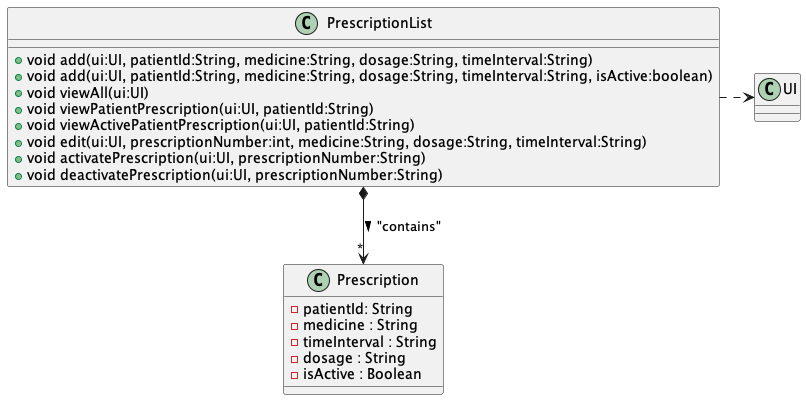

The diagram above was rendered by PlantUML. Its source (embedded in the PNG):
@startuml
class PrescriptionList {
+ void add(ui:UI, patientId:String, medicine:String, dosage:String, timeInterval:String)
+ void add(ui:UI, patientId:String, medicine:String, dosage:String, timeInterval:String, isActive:boolean)
+ void viewAll(ui:UI)
+ void viewPatientPrescription(ui:UI, patientId:String)
+ void viewActivePatientPrescription(ui:UI, patientId:String)
+ void edit(ui:UI, prescriptionNumber:int, medicine:String, dosage:String, timeInterval:String)
+ void activatePrescription(ui:UI, prescriptionNumber:String)
+ void deactivatePrescription(ui:UI, prescriptionNumber:String)
}

class Prescription {
- patientId: String
- medicine : String
- timeInterval : String
- dosage : String
- isActive : Boolean
}

class UI {}

PrescriptionList *-down-> "*" Prescription : "contains" >
PrescriptionList .right.> UI
@enduml